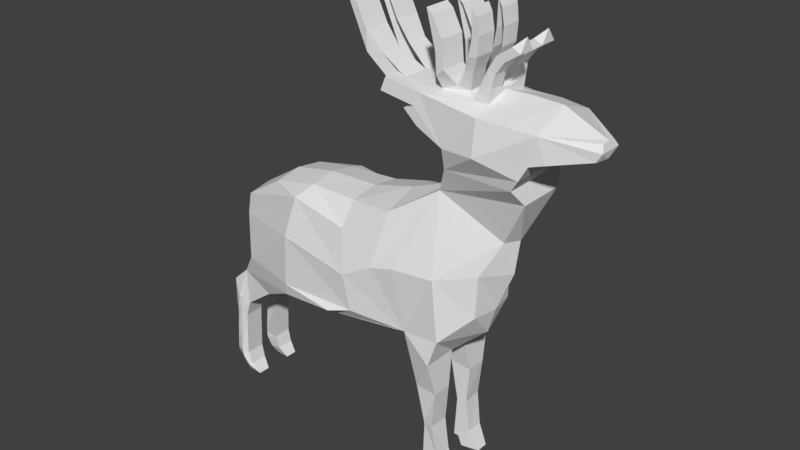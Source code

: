 # Source: Low_poly_deer.blend  (saved by Blender 2.77.0; exported with 4.5.12 LTS)
import bpy
from mathutils import Matrix  # noqa: F401  (used for matrix-valued properties, if any)

bpy.ops.wm.read_factory_settings(use_empty=True)
scene = bpy.context.scene
scene.name = 'Scene'

# ---- collections
col_collection_1 = bpy.data.collections.new('Collection 1'); scene.collection.children.link(col_collection_1)

# ---- world
world_world = bpy.data.worlds.new('World'); scene.world = world_world
world_world.color = (0.05088, 0.05088, 0.05088)
world_world.use_sun_shadow = False
world_world.sun_shadow_jitter_overblur = 0.0
world_world.cycles.sampling_method = 'MANUAL'

# ---- meshes
me_cube_002 = bpy.data.meshes.new('Cube.002')
me_cube_002.from_pydata([(0.2894, -0.3372, -0.6678), (-0.04088, -0.2714, -0.6719), (-0.112, -0.2784, -0.4988), (-0.2078, -0.2784, -0.4895), (-0.1676, -0.2886, 0.2834), (-0.3191, -0.2975, 1.035), (-0.5561, -3.338e-06, 2.023), (0.1028, -0.2975, -0.3094), (0.01824, -0.2975, 0.2961), (0.07612, -0.2975, 0.995), (0.02714, -0.1664, 1.627), (0.6184, -2.861e-06, 2.141), (0.7563, -3.338e-06, 2.622), (1.075, -3.815e-06, 3.381), (1.158, -4.292e-06, 4.006), (1.476, -4.768e-06, 4.85), (1.369, -5.007e-06, 5.133), (1.515, -5.484e-06, 5.348), (1.654, -5.96e-06, 5.534), (1.874, -6.437e-06, 5.655), (2.513, -6.914e-06, 5.747), (2.541, -7.153e-06, 5.89), (2.504, 0.0, 6.02), (1.759, 0.0, 6.357), (1.262, 0.0, 6.377), (0.767, 0.0, 6.37), (0.7593, -0.1164, 6.435), (0.8428, -0.1164, 6.701), (1.0, -0.1164, 6.918), (1.26, -0.1164, 7.091), (1.109, -0.1164, 7.162), (0.8459, -0.1164, 6.98), (0.7222, -0.1164, 6.766), (0.4718, -1.144e-05, 6.185), (0.3666, 0.0, 6.333), (0.4749, -0.1164, 6.683), (0.5738, -0.1164, 6.921), (0.5954, -0.1164, 7.233), (0.5491, -0.1164, 7.505), (0.481, -0.1164, 7.638), (0.4718, -0.1164, 7.193), (0.4192, -0.1164, 6.887), (0.311, -0.1164, 6.646), (0.1595, 0.0, 6.374), (0.07293, -0.1164, 6.652), (0.02655, -0.1164, 7.1), (-0.1466, -0.1164, 7.434), (-0.2517, -0.1164, 7.521), (-0.08166, -0.1164, 6.89), (-0.06002, -0.1164, 6.544), (-0.07239, -1.717e-05, 6.309), (-0.7278, 0.0, 6.333), (-1.161, -0.1164, 6.639), (-1.399, -0.1164, 6.964), (-1.677, -0.1164, 7.539), (-1.835, -0.119, 7.62), (-1.396, -0.119, 6.618), (-1.009, -1.907e-05, 6.134), (-0.3676, -1.931e-05, 6.038), (-0.5599, -1.955e-05, 5.968), (-0.3035, -1.979e-05, 5.733), (-0.04703, -2.003e-05, 5.605), (0.1729, -2.027e-05, 5.502), (0.1481, -2.05e-05, 5.122), (-0.08683, -2.074e-05, 4.636), (-0.9711, 0.0, 4.279), (-1.791, 0.0, 4.066), (-2.753, 0.0, 4.04), (-3.58, 0.0, 3.88), (-4.388, 0.0, 3.367), (-4.4, 0.0, 2.899), (-4.202, 0.0, 2.13), (-4.541, -0.1847, 1.674), (-4.862, -0.1847, 1.38), (-4.862, -0.1847, 0.8987), (-4.907, -0.2424, 0.2897), (-5.029, -0.3013, -0.345), (-4.89, -0.2062, -0.3523), (-4.824, -0.2272, -0.5221), (-4.719, -0.2923, -0.6681), (-4.427, -0.2577, -0.6487), (-4.582, -0.1988, -0.4705), (-4.655, -0.1847, -0.2258), (-4.611, -0.1847, 0.6559), (-4.509, -0.1847, 0.9658), (-3.873, -0.1847, 1.436), (-3.099, -0.04256, 1.882), (-2.431, -2.742e-05, 1.858), (-0.7159, -2.766e-05, 2.013), (0.2894, -0.5677, -0.6678), (-0.04087, -0.5677, -0.6719), (-0.112, -0.6206, -0.4988), (-0.2078, -0.6206, -0.4895), (-0.1676, -0.6384, 0.2834), (-0.3191, -0.6694, 1.035), (-0.5561, -0.7234, 2.023), (0.1028, -0.6206, -0.3094), (0.001626, -0.6663, 0.3041), (0.07612, -0.6695, 0.995), (0.02714, -0.8261, 1.627), (0.1429, -0.7496, 2.086), (0.6745, -0.453, 2.622), (0.708, -0.453, 3.381), (1.018, -0.2431, 4.006), (1.476, -0.4347, 4.85), (1.369, -0.6679, 5.133), (1.515, -0.7183, 5.348), (1.654, -0.6929, 5.605), (1.874, -0.5988, 5.655), (2.461, -0.2356, 5.747), (2.541, -0.2164, 5.89), (2.504, -0.1427, 6.001), (1.759, -0.6897, 6.101), (1.262, -0.7496, 6.131), (0.767, -0.7496, 6.131), (0.7969, -0.4068, 6.483), (0.8428, -0.418, 6.701), (1.0, -0.418, 6.918), (1.26, -0.418, 7.091), (1.109, -0.418, 7.162), (0.8459, -0.418, 6.98), (0.7222, -0.418, 6.766), (0.4718, -0.4368, 6.185), (0.3666, -0.3206, 6.333), (0.4749, -0.4192, 6.683), (0.5738, -0.4868, 6.921), (0.5954, -0.4868, 7.233), (0.5491, -0.5069, 7.505), (0.481, -0.5303, 7.638), (0.4718, -0.4868, 7.193), (0.4192, -0.4868, 6.887), (0.311, -0.4193, 6.646), (0.1595, -0.3704, 6.374), (0.07293, -0.6029, 6.652), (0.02655, -0.6029, 7.1), (-0.1466, -0.6029, 7.434), (-0.2517, -0.6029, 7.521), (-0.08166, -0.6029, 6.89), (-0.06002, -0.6029, 6.544), (-0.07238, -0.4247, 6.295), (-0.7278, -0.4865, 6.333), (-1.161, -0.5168, 6.639), (-1.399, -0.6029, 6.964), (-1.677, -0.6029, 7.539), (-1.835, -0.6029, 7.62), (-1.396, -0.5945, 6.618), (-1.009, -0.7412, 6.134), (-0.3676, -0.7412, 6.038), (-0.5599, -0.7412, 5.968), (-0.3035, -0.7412, 5.733), (-0.04703, -0.7412, 5.605), (0.1729, -0.7496, 5.502), (0.1481, -0.6447, 5.122), (-0.08683, -0.4351, 4.636), (-0.879, -0.7276, 4.131), (-1.791, -0.5401, 3.985), (-2.753, -0.4728, 3.96), (-3.58, -0.5354, 3.799), (-4.388, -0.4548, 3.287), (-4.4, -0.5149, 2.899), (-4.202, -0.7109, 2.13), (-4.541, -0.5526, 1.674), (-4.862, -0.5526, 1.38), (-4.862, -0.5526, 0.8987), (-4.907, -0.4949, 0.2897), (-5.029, -0.4564, -0.345), (-4.888, -0.512, -0.3606), (-4.824, -0.4944, -0.5221), (-4.719, -0.4687, -0.6681), (-4.427, -0.4896, -0.6487), (-4.582, -0.5329, -0.4705), (-4.655, -0.5526, -0.2258), (-4.611, -0.5526, 0.6559), (-4.509, -0.5526, 0.9658), (-3.873, -0.6355, 1.436), (-3.099, -0.9489, 1.882), (-2.431, -0.896, 1.858), (-0.7159, -0.7497, 2.013), (-1.724, -0.8971, 3.621), (-1.642, -1.022, 2.827), (-1.539, -0.9653, 2.151), (-1.96, -1.067, 2.035), (-2.84, -0.8527, 3.819), (-2.971, -1.015, 3.097), (-3.016, -1.006, 2.13), (-1.098, -0.9414, 3.122), (0.04423, -0.7718, 3.219), (-4.618, -0.577, -0.4895), (-4.721, -0.6145, -0.2941), (-4.909, -0.56, -0.1901), (-4.753, -0.6191, -0.1422), (-4.855, -0.5711, 0.3631), (-4.765, -0.5815, 0.3526), (-4.79, -0.5843, 0.8278), (-4.7, -0.5947, 0.8174), (-4.73, -0.6114, 1.055), (-4.64, -0.5766, 1.045), (-0.6705, -0.902, 3.224), (0.8255, -0.9035, 5.574), (0.767, -0.4539, 6.248), (-1.009, -0.4421, 6.134), (1.594, 0.0, 5.576), (-0.9298, -0.7194, 6.361), (-0.2887, -0.7194, 6.265), (-0.9298, -0.4204, 6.361), (-0.3676, -0.3706, 6.038), (1.256, -0.2672, 7.307)], [(17, 201)], [(206, 118, 29), (179, 180, 95), (80, 81, 170, 169), (54, 55, 144, 143), (29, 30, 206), (4, 3, 92, 93), (81, 82, 171, 170), (55, 56, 145, 144), (119, 206, 30), (5, 4, 93, 94), (82, 83, 172, 171), (57, 200, 145, 56), (30, 31, 120, 119), (6, 5, 94, 95), (83, 84, 173, 172), (57, 58, 205, 147, 146, 200), (31, 32, 121, 120), (0, 7, 96, 89), (84, 85, 174, 173), (58, 59, 148, 147, 205), (32, 33, 122, 121), (7, 8, 97, 96), (85, 86, 175, 174), (59, 60, 149, 148), (33, 34, 123, 122), (8, 9, 98, 97), (86, 87, 176, 175), (60, 61, 150, 149), (34, 35, 124, 123), (9, 10, 99, 98), (87, 88, 177, 176), (61, 62, 151, 150), (35, 36, 125, 124), (10, 11, 100, 99), (88, 6, 95, 177), (62, 63, 152, 151), (36, 37, 126, 125), (11, 12, 101, 100), (63, 64, 153, 152), (37, 38, 127, 126), (12, 13, 102, 101), (64, 65, 154, 153), (38, 39, 128, 127), (13, 14, 103, 102), (65, 66, 155, 154), (39, 40, 129, 128), (14, 15, 104, 103), (66, 67, 156, 155), (40, 41, 130, 129), (15, 16, 105, 104), (67, 68, 157, 156), (41, 42, 131, 130), (16, 17, 106, 105), (68, 69, 158, 157), (42, 43, 132, 131), (17, 18, 107, 106), (69, 70, 159, 158), (43, 44, 133, 132), (18, 19, 108, 107), (70, 71, 160, 159), (44, 45, 134, 133), (19, 20, 109, 108), (71, 72, 161, 160), (45, 46, 135, 134), (20, 21, 110, 109), (72, 73, 162, 161), (46, 47, 136, 135), (21, 22, 111, 110), (73, 74, 163, 162), (47, 48, 137, 136), (22, 23, 112, 111), (74, 75, 164, 163), (48, 49, 138, 137), (23, 24, 113, 112), (75, 76, 165, 164), (49, 50, 139, 138), (24, 25, 199, 114, 113), (76, 77, 166, 165), (50, 51, 140, 139), (77, 78, 167, 166), (51, 52, 141, 140), (1, 0, 89, 90), (78, 79, 168, 167), (52, 53, 142, 141), (27, 28, 117, 116), (2, 1, 90, 91), (79, 80, 169, 168), (53, 54, 143, 142), (28, 29, 118, 117), (3, 2, 91, 92), (159, 183, 182, 158), (157, 158, 182, 156), (160, 184, 183, 159), (184, 160, 175), (176, 181, 180, 184, 175), (180, 179, 183, 184), (179, 178, 182, 183), (156, 182, 178, 155), (180, 181, 176, 95), (177, 95, 176), (155, 178, 154), (178, 179, 154), (179, 95, 185), (154, 179, 185), (100, 186, 95), (168, 169, 187), (167, 168, 187), (170, 188, 187, 169), (170, 171, 188), (187, 188, 167), (166, 167, 188), (166, 188, 190, 189), (188, 171, 190), (166, 189, 165), (189, 190, 192, 191), (165, 189, 191, 164), (172, 192, 190, 171), (191, 192, 194, 193), (192, 172, 194), (164, 191, 193, 163), (172, 173, 194), (193, 194, 196, 195), (194, 173, 196), (193, 195, 163), (196, 173, 161), (196, 161, 195), (161, 162, 195), (162, 163, 195), (173, 174, 161), (161, 174, 175, 160), (100, 101, 186), (101, 102, 186), (102, 103, 186), (186, 103, 153), (186, 197, 95), (185, 95, 197), (186, 153, 197), (153, 154, 185, 197), (103, 104, 153), (105, 152, 153, 104), (106, 198, 152), (106, 152, 105), (152, 198, 151), (106, 107, 198), (113, 114, 198), (113, 198, 112), (198, 107, 112), (107, 108, 112), (108, 109, 112), (110, 111, 112, 109), (198, 114, 151), (25, 26, 115, 199), (26, 27, 116, 115), (200, 146, 202, 204), (146, 147, 203, 202), (148, 149, 150, 151, 203, 147), (114, 203, 151), (140, 204, 202, 203, 114, 199, 139), (200, 204, 145), (140, 141, 204), (204, 141, 145), (141, 142, 145), (142, 143, 145), (144, 145, 143), (123, 132, 139), (122, 123, 139), (133, 138, 139, 132), (124, 131, 132, 123), (125, 130, 131, 124), (126, 129, 130, 125), (126, 127, 129), (128, 129, 127), (134, 137, 138, 133), (135, 136, 137, 134), (122, 199, 121), (116, 121, 199), (120, 121, 116), (116, 117, 120), (117, 118, 120), (120, 118, 119), (206, 119, 118), (115, 116, 199), (89, 96, 91, 90), (91, 96, 97, 93, 92), (93, 97, 98, 94), (98, 99, 94), (94, 99, 95), (100, 95, 99), (26, 25, 33), (32, 26, 33), (26, 32, 27), (27, 32, 28), (32, 31, 28), (29, 28, 31, 30), (0, 1, 7), (2, 7, 1), (3, 4, 8, 7), (3, 7, 2), (4, 5, 9, 8), (5, 6, 10, 9), (10, 6, 11), (79, 78, 81, 80), (78, 77, 82, 81), (76, 82, 77), (76, 75, 83, 82), (74, 83, 75), (83, 74, 84), (74, 73, 84), (84, 73, 85), (85, 73, 86), (73, 72, 86), (71, 86, 72), (86, 71, 87)])
me_cube_002.use_remesh_preserve_volume = False
me_cube_002.use_remesh_preserve_attributes = False
me_cube_002.use_mirror_vertex_groups = False
me_cube_002.update()
arm_armature_002 = bpy.data.armatures.new('Armature.002')  # bones are not reproduced
arm_armature_001 = bpy.data.armatures.new('Armature.001')  # bones are not reproduced

# ---- objects
ob_armature_002 = bpy.data.objects.new('Armature.002', arm_armature_002)
ob_armature_001 = bpy.data.objects.new('Armature.001', arm_armature_001)
ob_cube = bpy.data.objects.new('Cube', me_cube_002)

# ---- transforms, parenting, visibility, modifiers, constraints
ob_armature_002.location = (0.0, 0.0, -2.384e-07)
ob_armature_002.rotation_euler = (0.0, 1.571, 0.0)
ob_armature_002.show_axis = True
ob_armature_002.show_in_front = True
ob_armature_002.lineart.crease_threshold = 0.0
ob_armature_001.location = (-2.544, -0.4774, 3.021)
ob_armature_001.rotation_euler = (0.0, 1.571, 0.0)
ob_armature_001.show_axis = True
ob_armature_001.show_in_front = True
ob_armature_001.lineart.crease_threshold = 0.0
ob_cube.location = (0.0, 0.0, 0.0)
ob_cube.lineart.crease_threshold = 0.0
_m = ob_cube.modifiers.new('Mirror', 'MIRROR')
_m.use_axis = (False, True, False)

# ---- collection membership
col_collection_1.objects.link(ob_armature_002)
col_collection_1.objects.link(ob_armature_001)
col_collection_1.objects.link(ob_cube)

# ---- scene / render settings (as saved in the file)
scene.frame_start = 1; scene.frame_end = 250; scene.frame_set(1)
scene.render.engine = 'BLENDER_EEVEE_NEXT'
scene.render.resolution_percentage = 50
scene.render.dither_intensity = 0.0
scene.cycles.use_denoising = False
scene.cycles.samples = 128
scene.cycles.sampling_pattern = 'TABULATED_SOBOL'
scene.cycles.light_sampling_threshold = 0.0
scene.cycles.use_adaptive_sampling = False
scene.cycles.use_light_tree = False
scene.cycles.blur_glossy = 0.0
scene.cycles.sample_clamp_indirect = 0.0
scene.view_settings.view_transform = 'Standard'
bpy.context.view_layer.update()

# ---- added for rendering (the .blend has no active camera and no usable light): camera, sun
cam_auto = bpy.data.cameras.new('AutoCamera')
cam_auto.lens = 50.0
cam_auto.sensor_width = 36.0
cam_auto.clip_end = 1000.0
ob_auto_camera = bpy.data.objects.new('AutoCamera', cam_auto)
scene.collection.objects.link(ob_auto_camera)
ob_auto_camera.location = (9.34224, -12.7033, 11.9519)
ob_auto_camera.rotation_euler = (1.09748, -7.21219e-08, 0.694738)
scene.camera = ob_auto_camera
light_auto_sun = bpy.data.lights.new('AutoSun', 'SUN')
light_auto_sun.energy = 3.0
light_auto_sun.angle = 0.0523599
ob_auto_sun = bpy.data.objects.new('AutoSun', light_auto_sun)
scene.collection.objects.link(ob_auto_sun)
ob_auto_sun.rotation_euler = (0.872665, 0.174533, 0.523599)
bpy.context.view_layer.update()
